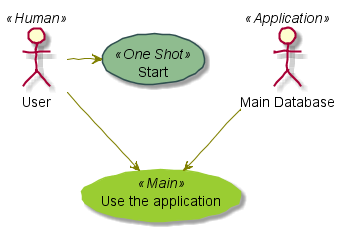

The diagram above was rendered by PlantUML. Its source (embedded in the PNG):
@startuml uc.10_skin
skinparam handwritten true
skinparam usecase { 
BackgroundColor DarkSeaGreen 
BorderColor DarkSlateGray
BackgroundColor<< Main >> YellowGreen 
BorderColor<< Main >> YellowGreen
ArrowColor Olive 
ActorBorderColor black 
ActorFontName Courier
ActorBackgroundColor<< Human >> Gold 
}

User << Human >> 
:Main Database: as MySql << Application >> 
(Start) << One Shot >> 
(Use the application) as (Use) << Main >>

User -> (Start) 
User --> (Use)
MySql --> (Use)
@enduml